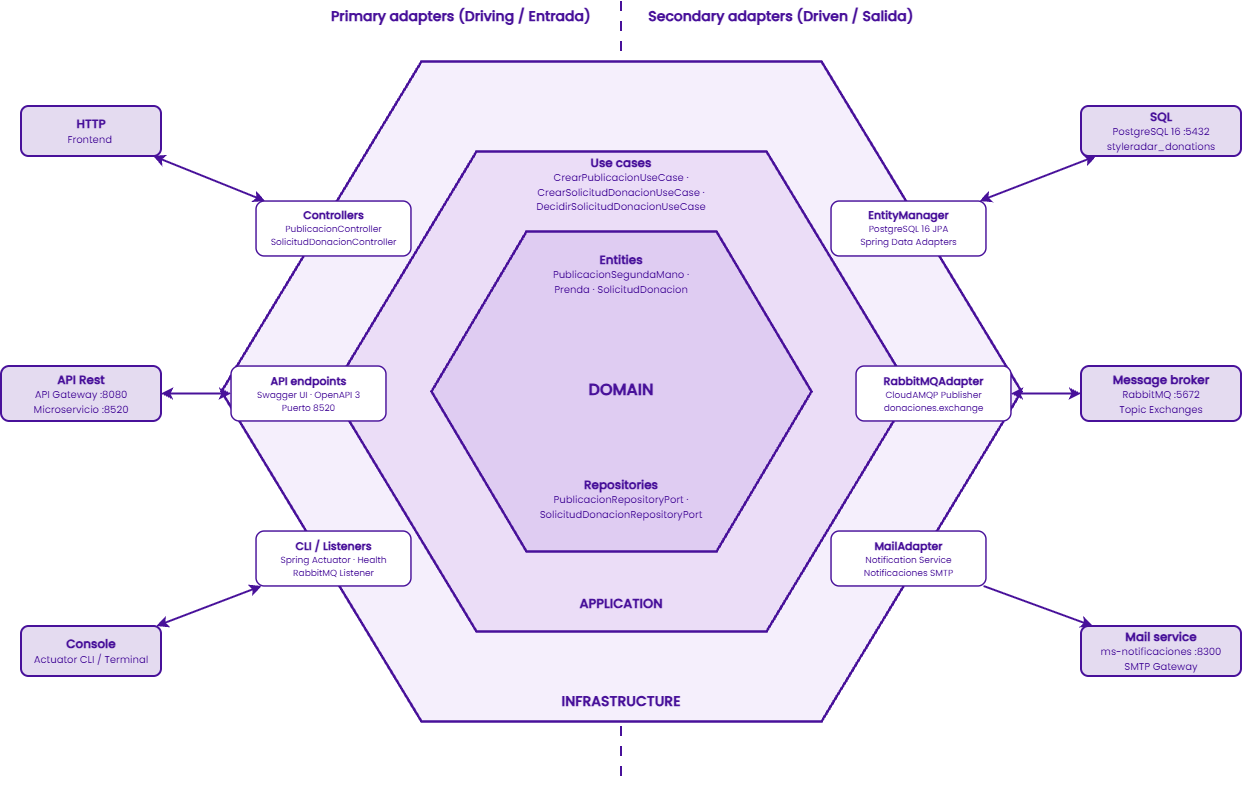

The diagram above was exported from draw.io. Its source (the exported page's mxGraphModel, read from the mxfile embedded in the PNG):
<mxGraphModel dx="1692" dy="936" grid="0" gridSize="10" guides="1" tooltips="1" connect="1" arrows="1" fold="1" page="1" pageScale="1" pageWidth="1400" pageHeight="1000" background="#FFFFFF" math="0" shadow="0">
  <root>
    <mxCell id="0" />
    <mxCell id="1" parent="0" />
    <mxCell id="line_top" edge="1" parent="1" style="endArrow=none;html=1;strokeColor=#48119A;strokeWidth=2;dashed=1;dashPattern=5 5;fontFamily=Poppins;fontSource=https%3A%2F%2Ffonts.googleapis.com%2Fcss%3Ffamily%3DPoppins;" value="">
      <mxGeometry height="50" relative="1" width="50" as="geometry">
        <mxPoint x="700" y="95" as="sourcePoint" />
        <mxPoint x="700" y="150" as="targetPoint" />
      </mxGeometry>
    </mxCell>
    <mxCell id="line_bottom" edge="1" parent="1" style="endArrow=none;html=1;strokeColor=#48119A;strokeWidth=2;dashed=1;dashPattern=5 5;fontFamily=Poppins;fontSource=https%3A%2F%2Ffonts.googleapis.com%2Fcss%3Ffamily%3DPoppins;" value="">
      <mxGeometry height="50" relative="1" width="50" as="geometry">
        <mxPoint x="700" y="820" as="sourcePoint" />
        <mxPoint x="700" y="880" as="targetPoint" />
      </mxGeometry>
    </mxCell>
    <mxCell id="hdr_primary" parent="1" style="text;html=1;strokeColor=none;fillColor=none;align=center;verticalAlign=middle;whiteSpace=wrap;rounded=0;fontFamily=Poppins;fontSource=https%3A%2F%2Ffonts.googleapis.com%2Fcss%3Ffamily%3DPoppins;fontColor=#48119A;fontSize=14;fontStyle=1;" value="Primary adapters (Driving / Entrada)" vertex="1">
      <mxGeometry height="30" width="280" x="400" y="95" as="geometry" />
    </mxCell>
    <mxCell id="hdr_secondary" parent="1" style="text;html=1;strokeColor=none;fillColor=none;align=center;verticalAlign=middle;whiteSpace=wrap;rounded=0;fontFamily=Poppins;fontSource=https%3A%2F%2Ffonts.googleapis.com%2Fcss%3Ffamily%3DPoppins;fontColor=#48119A;fontSize=14;fontStyle=1;" value="Secondary adapters (Driven / Salida)" vertex="1">
      <mxGeometry height="30" width="280" x="720" y="95" as="geometry" />
    </mxCell>
    <mxCell id="hex_infra" parent="1" style="shape=hexagon;perimeter=hexagonPerimeter2;fixedSize=0;size=0.25;whiteSpace=wrap;html=1;fillColor=#F5EFFC;strokeColor=#48119A;strokeWidth=2.5;fontFamily=Poppins;fontSource=https%3A%2F%2Ffonts.googleapis.com%2Fcss%3Ffamily%3DPoppins;fontColor=#48119A;" value="" vertex="1">
      <mxGeometry height="660" width="800" x="300" y="155" as="geometry" />
    </mxCell>
    <mxCell id="lbl_infra" parent="1" style="text;html=1;strokeColor=none;fillColor=none;align=center;verticalAlign=middle;whiteSpace=wrap;fontFamily=Poppins;fontSource=https%3A%2F%2Ffonts.googleapis.com%2Fcss%3Ffamily%3DPoppins;fontColor=#48119A;fontSize=14;fontStyle=1;" value="INFRASTRUCTURE" vertex="1">
      <mxGeometry height="30" width="220" x="590" y="780" as="geometry" />
    </mxCell>
    <mxCell id="hex_app" parent="1" style="shape=hexagon;perimeter=hexagonPerimeter2;fixedSize=0;size=0.25;whiteSpace=wrap;html=1;fillColor=#EBDDF7;strokeColor=#48119A;strokeWidth=2.5;fontFamily=Poppins;fontSource=https%3A%2F%2Ffonts.googleapis.com%2Fcss%3Ffamily%3DPoppins;fontColor=#48119A;" value="" vertex="1">
      <mxGeometry height="480" width="580" x="410" y="245" as="geometry" />
    </mxCell>
    <mxCell id="lbl_app" parent="1" style="text;html=1;strokeColor=none;fillColor=none;align=center;verticalAlign=middle;whiteSpace=wrap;fontFamily=Poppins;fontSource=https%3A%2F%2Ffonts.googleapis.com%2Fcss%3Ffamily%3DPoppins;fontColor=#48119A;fontSize=13;fontStyle=1;" value="APPLICATION" vertex="1">
      <mxGeometry height="25" width="200" x="600" y="685" as="geometry" />
    </mxCell>
    <mxCell id="lbl_usecases" parent="1" style="text;html=1;strokeColor=none;fillColor=none;align=center;verticalAlign=middle;whiteSpace=wrap;fontFamily=Poppins;fontSource=https%3A%2F%2Ffonts.googleapis.com%2Fcss%3Ffamily%3DPoppins;fontColor=#48119A;fontSize=12;fontStyle=1;" value="Use cases&lt;br&gt;&lt;span style=&quot;font-size:10px;font-weight:normal;&quot;&gt;CrearPublicacionUseCase · CrearSolicitudDonacionUseCase · DecidirSolicitudDonacionUseCase&lt;/span&gt;" vertex="1">
      <mxGeometry height="35" width="220" x="590" y="260" as="geometry" />
    </mxCell>
    <mxCell id="hex_dom" parent="1" style="shape=hexagon;perimeter=hexagonPerimeter2;fixedSize=0;size=0.25;whiteSpace=wrap;html=1;fillColor=#DFCCF2;strokeColor=#48119A;strokeWidth=2.5;fontFamily=Poppins;fontSource=https%3A%2F%2Ffonts.googleapis.com%2Fcss%3Ffamily%3DPoppins;fontColor=#48119A;" value="" vertex="1">
      <mxGeometry height="320" width="380" x="510" y="325" as="geometry" />
    </mxCell>
    <mxCell id="lbl_entities" parent="1" style="text;html=1;strokeColor=none;fillColor=none;align=center;verticalAlign=middle;whiteSpace=wrap;fontFamily=Poppins;fontSource=https%3A%2F%2Ffonts.googleapis.com%2Fcss%3Ffamily%3DPoppins;fontColor=#48119A;fontSize=12;fontStyle=1;" value="Entities&lt;br&gt;&lt;span style=&quot;font-size:10px;font-weight:normal;&quot;&gt;PublicacionSegundaMano · Prenda · SolicitudDonacion&lt;/span&gt;" vertex="1">
      <mxGeometry height="35" width="160" x="620" y="350" as="geometry" />
    </mxCell>
    <mxCell id="lbl_domain" parent="1" style="text;html=1;strokeColor=none;fillColor=none;align=center;verticalAlign=middle;whiteSpace=wrap;fontFamily=Poppins;fontSource=https%3A%2F%2Ffonts.googleapis.com%2Fcss%3Ffamily%3DPoppins;fontColor=#48119A;fontSize=16;fontStyle=1;" value="DOMAIN" vertex="1">
      <mxGeometry height="35" width="180" x="610" y="465" as="geometry" />
    </mxCell>
    <mxCell id="lbl_repos" parent="1" style="text;html=1;strokeColor=none;fillColor=none;align=center;verticalAlign=middle;whiteSpace=wrap;fontFamily=Poppins;fontSource=https%3A%2F%2Ffonts.googleapis.com%2Fcss%3Ffamily%3DPoppins;fontColor=#48119A;fontSize=12;fontStyle=1;" value="Repositories&lt;br&gt;&lt;span style=&quot;font-size:10px;font-weight:normal;&quot;&gt;PublicacionRepositoryPort · SolicitudDonacionRepositoryPort&lt;/span&gt;" vertex="1">
      <mxGeometry height="35" width="190" x="605" y="575" as="geometry" />
    </mxCell>
    <mxCell id="card_ctrl" parent="1" style="rounded=1;whiteSpace=wrap;html=1;fillColor=#FFFFFF;strokeColor=#48119A;strokeWidth=1.5;fontFamily=Poppins;fontSource=https%3A%2F%2Ffonts.googleapis.com%2Fcss%3Ffamily%3DPoppins;fontColor=#48119A;fontSize=11;fontStyle=1;align=center;" value="Controllers&lt;br&gt;&lt;span style=&quot;font-size:9px;font-weight:normal;&quot;&gt;PublicacionController&lt;br&gt;SolicitudDonacionController&lt;/span&gt;" vertex="1">
      <mxGeometry height="55" width="155" x="335" y="295" as="geometry" />
    </mxCell>
    <mxCell id="card_api" parent="1" style="rounded=1;whiteSpace=wrap;html=1;fillColor=#FFFFFF;strokeColor=#48119A;strokeWidth=1.5;fontFamily=Poppins;fontSource=https%3A%2F%2Ffonts.googleapis.com%2Fcss%3Ffamily%3DPoppins;fontColor=#48119A;fontSize=11;fontStyle=1;align=center;" value="API endpoints&lt;br&gt;&lt;span style=&quot;font-size:9px;font-weight:normal;&quot;&gt;Swagger UI · OpenAPI 3&lt;br&gt;Puerto 8520&lt;/span&gt;" vertex="1">
      <mxGeometry height="55" width="155" x="310" y="460" as="geometry" />
    </mxCell>
    <mxCell id="card_cli" parent="1" style="rounded=1;whiteSpace=wrap;html=1;fillColor=#FFFFFF;strokeColor=#48119A;strokeWidth=1.5;fontFamily=Poppins;fontSource=https%3A%2F%2Ffonts.googleapis.com%2Fcss%3Ffamily%3DPoppins;fontColor=#48119A;fontSize=11;fontStyle=1;align=center;" value="CLI / Listeners&lt;br&gt;&lt;span style=&quot;font-size:9px;font-weight:normal;&quot;&gt;Spring Actuator · Health&lt;br&gt;RabbitMQ Listener&lt;/span&gt;" vertex="1">
      <mxGeometry height="55" width="155" x="335" y="625" as="geometry" />
    </mxCell>
    <mxCell id="card_em" parent="1" style="rounded=1;whiteSpace=wrap;html=1;fillColor=#FFFFFF;strokeColor=#48119A;strokeWidth=1.5;fontFamily=Poppins;fontSource=https%3A%2F%2Ffonts.googleapis.com%2Fcss%3Ffamily%3DPoppins;fontColor=#48119A;fontSize=11;fontStyle=1;align=center;" value="EntityManager&lt;br&gt;&lt;span style=&quot;font-size:9px;font-weight:normal;&quot;&gt;PostgreSQL 16 JPA&lt;br&gt;Spring Data Adapters&lt;/span&gt;" vertex="1">
      <mxGeometry height="55" width="155" x="910" y="295" as="geometry" />
    </mxCell>
    <mxCell id="card_rmq" parent="1" style="rounded=1;whiteSpace=wrap;html=1;fillColor=#FFFFFF;strokeColor=#48119A;strokeWidth=1.5;fontFamily=Poppins;fontSource=https%3A%2F%2Ffonts.googleapis.com%2Fcss%3Ffamily%3DPoppins;fontColor=#48119A;fontSize=11;fontStyle=1;align=center;" value="RabbitMQAdapter&lt;br&gt;&lt;span style=&quot;font-size:9px;font-weight:normal;&quot;&gt;CloudAMQP Publisher&lt;br&gt;donaciones.exchange&lt;/span&gt;" vertex="1">
      <mxGeometry height="55" width="155" x="935" y="460" as="geometry" />
    </mxCell>
    <mxCell id="card_mail" parent="1" style="rounded=1;whiteSpace=wrap;html=1;fillColor=#FFFFFF;strokeColor=#48119A;strokeWidth=1.5;fontFamily=Poppins;fontSource=https%3A%2F%2Ffonts.googleapis.com%2Fcss%3Ffamily%3DPoppins;fontColor=#48119A;fontSize=11;fontStyle=1;align=center;" value="MailAdapter&lt;br&gt;&lt;span style=&quot;font-size:9px;font-weight:normal;&quot;&gt;Notification Service&lt;br&gt;Notificaciones SMTP&lt;/span&gt;" vertex="1">
      <mxGeometry height="55" width="155" x="910" y="625" as="geometry" />
    </mxCell>
    <mxCell id="ext_http" parent="1" style="rounded=1;whiteSpace=wrap;html=1;fillColor=#E4DBF0;strokeColor=#48119A;strokeWidth=2;fontFamily=Poppins;fontSource=https%3A%2F%2Ffonts.googleapis.com%2Fcss%3Ffamily%3DPoppins;fontColor=#48119A;fontSize=12;fontStyle=1;align=center;" value="HTTP&lt;br&gt;&lt;span style=&quot;font-size:10px;font-weight:normal;&quot;&gt;Frontend&amp;nbsp;&lt;/span&gt;" vertex="1">
      <mxGeometry height="50" width="140" x="100" y="200" as="geometry" />
    </mxCell>
    <mxCell id="ext_apirest" parent="1" style="rounded=1;whiteSpace=wrap;html=1;fillColor=#E4DBF0;strokeColor=#48119A;strokeWidth=2;fontFamily=Poppins;fontSource=https%3A%2F%2Ffonts.googleapis.com%2Fcss%3Ffamily%3DPoppins;fontColor=#48119A;fontSize=12;fontStyle=1;align=center;" value="API Rest&lt;br&gt;&lt;span style=&quot;font-size:10px;font-weight:normal;&quot;&gt;API Gateway :8080&lt;br&gt;Microservicio :8520&lt;/span&gt;" vertex="1">
      <mxGeometry height="55" width="160" x="80" y="460" as="geometry" />
    </mxCell>
    <mxCell id="ext_console" parent="1" style="rounded=1;whiteSpace=wrap;html=1;fillColor=#E4DBF0;strokeColor=#48119A;strokeWidth=2;fontFamily=Poppins;fontSource=https%3A%2F%2Ffonts.googleapis.com%2Fcss%3Ffamily%3DPoppins;fontColor=#48119A;fontSize=12;fontStyle=1;align=center;" value="Console&lt;br&gt;&lt;span style=&quot;font-size:10px;font-weight:normal;&quot;&gt;Actuator CLI / Terminal&lt;/span&gt;" vertex="1">
      <mxGeometry height="50" width="140" x="100" y="720" as="geometry" />
    </mxCell>
    <mxCell id="ext_sql" parent="1" style="rounded=1;whiteSpace=wrap;html=1;fillColor=#E4DBF0;strokeColor=#48119A;strokeWidth=2;fontFamily=Poppins;fontSource=https%3A%2F%2Ffonts.googleapis.com%2Fcss%3Ffamily%3DPoppins;fontColor=#48119A;fontSize=12;fontStyle=1;align=center;" value="SQL&lt;br&gt;&lt;span style=&quot;font-size:10px;font-weight:normal;&quot;&gt;PostgreSQL 16 :5432&lt;br&gt;styleradar_donations&lt;/span&gt;" vertex="1">
      <mxGeometry height="50" width="160" x="1160" y="200" as="geometry" />
    </mxCell>
    <mxCell id="ext_broker" parent="1" style="rounded=1;whiteSpace=wrap;html=1;fillColor=#E4DBF0;strokeColor=#48119A;strokeWidth=2;fontFamily=Poppins;fontSource=https%3A%2F%2Ffonts.googleapis.com%2Fcss%3Ffamily%3DPoppins;fontColor=#48119A;fontSize=12;fontStyle=1;align=center;" value="Message broker&lt;br&gt;&lt;span style=&quot;font-size:10px;font-weight:normal;&quot;&gt;RabbitMQ :5672&lt;br&gt;Topic Exchanges&lt;/span&gt;" vertex="1">
      <mxGeometry height="55" width="160" x="1160" y="460" as="geometry" />
    </mxCell>
    <mxCell id="ext_mail" parent="1" style="rounded=1;whiteSpace=wrap;html=1;fillColor=#E4DBF0;strokeColor=#48119A;strokeWidth=2;fontFamily=Poppins;fontSource=https%3A%2F%2Ffonts.googleapis.com%2Fcss%3Ffamily%3DPoppins;fontColor=#48119A;fontSize=12;fontStyle=1;align=center;" value="Mail service&lt;br&gt;&lt;span style=&quot;font-size:10px;font-weight:normal;&quot;&gt;ms-notificaciones :8300&lt;br&gt;SMTP Gateway&lt;/span&gt;" vertex="1">
      <mxGeometry height="50" width="160" x="1160" y="720" as="geometry" />
    </mxCell>
    <mxCell id="arr_http" edge="1" parent="1" source="ext_http" style="startArrow=classic;endArrow=classic;html=1;strokeColor=#48119A;strokeWidth=2;fontFamily=Poppins;fontSource=https%3A%2F%2Ffonts.googleapis.com%2Fcss%3Ffamily%3DPoppins;fontColor=#48119A;" target="card_ctrl" value="">
      <mxGeometry relative="1" as="geometry" />
    </mxCell>
    <mxCell id="arr_api" edge="1" parent="1" source="ext_apirest" style="startArrow=classic;endArrow=classic;html=1;strokeColor=#48119A;strokeWidth=2;fontFamily=Poppins;fontSource=https%3A%2F%2Ffonts.googleapis.com%2Fcss%3Ffamily%3DPoppins;fontColor=#48119A;" target="card_api" value="">
      <mxGeometry relative="1" as="geometry" />
    </mxCell>
    <mxCell id="arr_cli" edge="1" parent="1" source="ext_console" style="startArrow=classic;endArrow=classic;html=1;strokeColor=#48119A;strokeWidth=2;fontFamily=Poppins;fontSource=https%3A%2F%2Ffonts.googleapis.com%2Fcss%3Ffamily%3DPoppins;fontColor=#48119A;" target="card_cli" value="">
      <mxGeometry relative="1" as="geometry" />
    </mxCell>
    <mxCell id="arr_sql" edge="1" parent="1" source="card_em" style="startArrow=classic;endArrow=classic;html=1;strokeColor=#48119A;strokeWidth=2;fontFamily=Poppins;fontSource=https%3A%2F%2Ffonts.googleapis.com%2Fcss%3Ffamily%3DPoppins;fontColor=#48119A;" target="ext_sql" value="">
      <mxGeometry relative="1" as="geometry" />
    </mxCell>
    <mxCell id="arr_rmq" edge="1" parent="1" source="card_rmq" style="startArrow=classic;endArrow=classic;html=1;strokeColor=#48119A;strokeWidth=2;fontFamily=Poppins;fontSource=https%3A%2F%2Ffonts.googleapis.com%2Fcss%3Ffamily%3DPoppins;fontColor=#48119A;" target="ext_broker" value="">
      <mxGeometry relative="1" as="geometry" />
    </mxCell>
    <mxCell id="arr_mail" edge="1" parent="1" source="card_mail" style="startArrow=none;endArrow=classic;html=1;strokeColor=#48119A;strokeWidth=2;fontFamily=Poppins;fontSource=https%3A%2F%2Ffonts.googleapis.com%2Fcss%3Ffamily%3DPoppins;fontColor=#48119A;" target="ext_mail" value="">
      <mxGeometry relative="1" as="geometry" />
    </mxCell>
  </root>
</mxGraphModel>